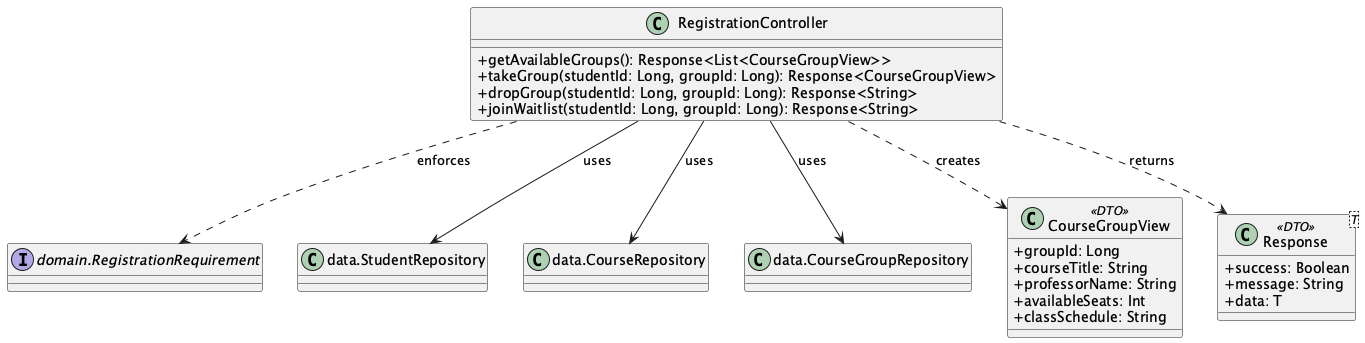

The diagram above was rendered by PlantUML. Its source (embedded in the PNG):
@startuml
skinparam classAttributeIconSize 0

' --- External Dependencies (Stubs) ---
interface "domain.RegistrationRequirement" as RegistrationRequirement
class "data.StudentRepository" as StudentRepository
class "data.CourseRepository" as CourseRepository
class "data.CourseGroupRepository" as CourseGroupRepository

' --- Presentation Layer ---
class CourseGroupView <<DTO>> {
    + groupId: Long
    + courseTitle: String
    + professorName: String
    + availableSeats: Int
    + classSchedule: String
}

class Response<T> <<DTO>> {
    + success: Boolean
    + message: String
    + data: T
}

class RegistrationController {
    + getAvailableGroups(): Response<List<CourseGroupView>>
    + takeGroup(studentId: Long, groupId: Long): Response<CourseGroupView>
    + dropGroup(studentId: Long, groupId: Long): Response<String>
    + joinWaitlist(studentId: Long, groupId: Long): Response<String>
}

' --- Relationships ---
RegistrationController ..> CourseGroupView : creates
RegistrationController ..> Response : returns

RegistrationController --> StudentRepository : uses
RegistrationController --> CourseRepository : uses
RegistrationController --> CourseGroupRepository : uses
RegistrationController ..> RegistrationRequirement : enforces

@enduml